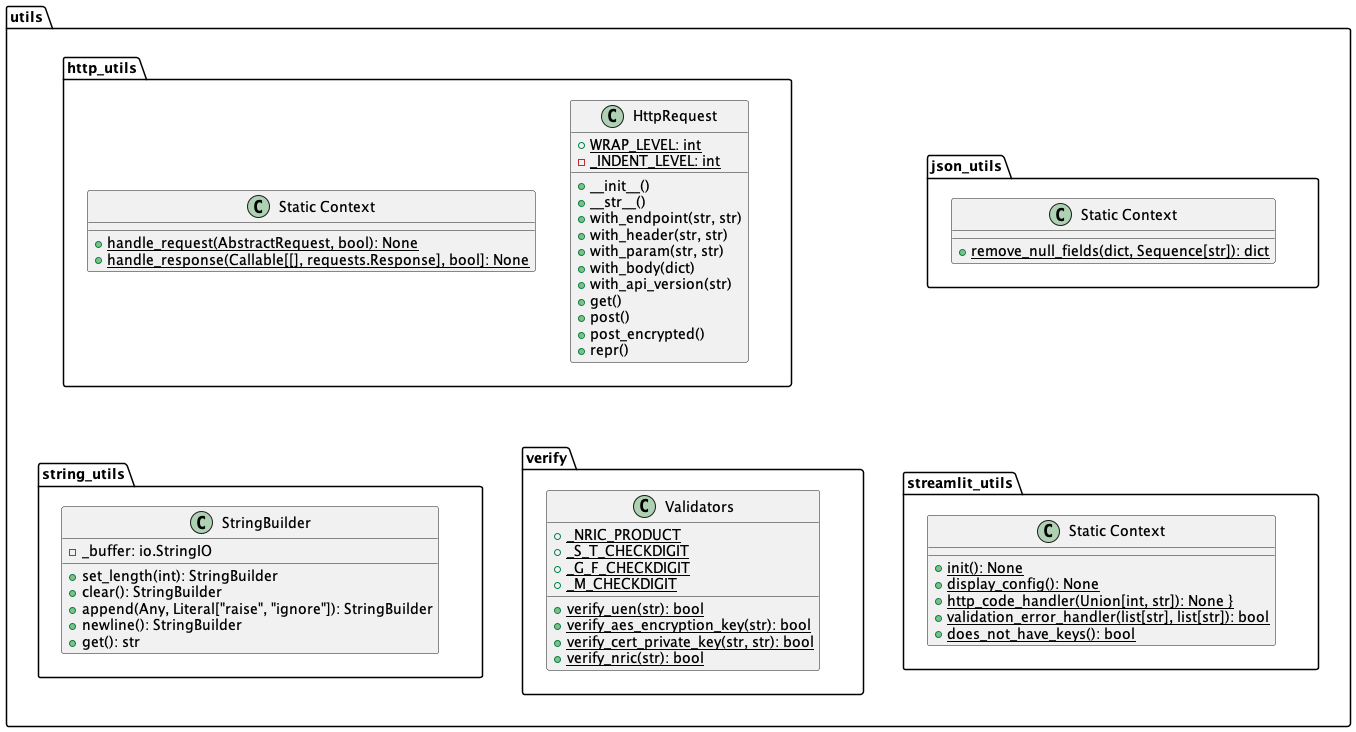

The diagram above was rendered by PlantUML. Its source (embedded in the PNG):
@startuml
skinparam linetype polyline
skinparam linetype ortho

package utils {
    package http_utils {
        class "Static Context" {
            + handle_request(AbstractRequest, bool): None {static}
            + handle_response(Callable[[], requests.Response], bool]: None {static}
        }

        class HttpRequest {
            + WRAP_LEVEL: int {static}
            - _INDENT_LEVEL: int {static}

            + __init__()
            + __str__()
            + with_endpoint(str, str)
            + with_header(str, str)
            + with_param(str, str)
            + with_body(dict)
            + with_api_version(str)
            + get()
            + post()
            + post_encrypted()
            + repr()
        }
    }

    package json_utils {
        class "Static Context" {
            + remove_null_fields(dict, Sequence[str]): dict {static}
        }
    }

    package streamlit_utils {
        class "Static Context" {
            + init(): None {static}
            + display_config(): None {static}
            + http_code_handler(Union[int, str]): None {static}}
            + validation_error_handler(list[str], list[str]): bool {static}
            + does_not_have_keys(): bool {static}
        }
    }

    package string_utils {
        class StringBuilder {
            - _buffer: io.StringIO
            + set_length(int): StringBuilder
            + clear(): StringBuilder
            + append(Any, Literal["raise", "ignore"]): StringBuilder
            + newline(): StringBuilder
            + get(): str
        }
    }

    package verify {
        class Validators {
            + _NRIC_PRODUCT {static}
            + _S_T_CHECKDIGIT {static}
            + _G_F_CHECKDIGIT {static}
            + _M_CHECKDIGIT {static}

            + verify_uen(str): bool {static}
            + verify_aes_encryption_key(str): bool {static}
            + verify_cert_private_key(str, str): bool {static}
            + verify_nric(str): bool {static}
        }
    }
    
    string_utils --up[hidden]-> http_utils
    streamlit_utils --up[hidden]-> json_utils
    verify --up[hidden]-> http_utils
}
@enduml